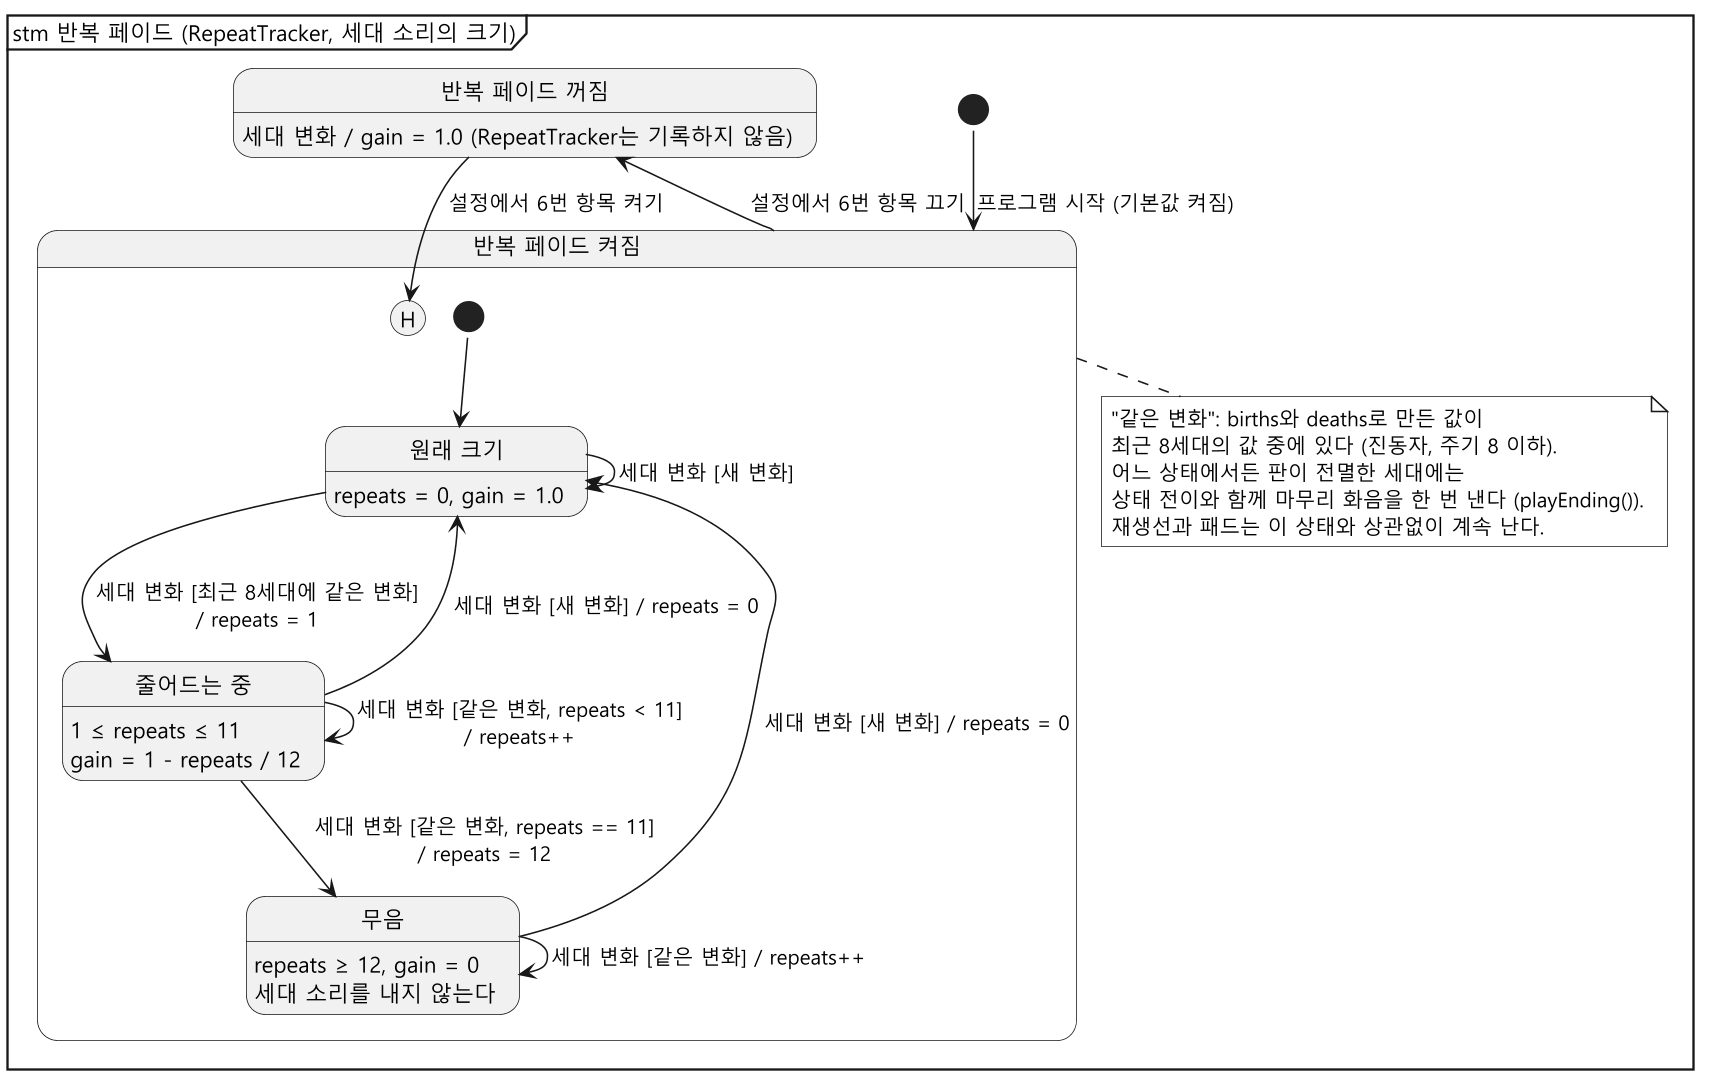

The diagram above was rendered by PlantUML. Its source (embedded in the PNG):
@startuml state-fade
!pragma layout smetana
skinparam monochrome true
skinparam dpi 150
skinparam shadowing false
skinparam defaultFontName "Malgun Gothic"
hide empty description
mainframe stm 반복 페이드 (RepeatTracker, 세대 소리의 크기)

state "반복 페이드 꺼짐" as FadeOff
FadeOff : 세대 변화 / gain = 1.0 (RepeatTracker는 기록하지 않음)

state "반복 페이드 켜짐" as FadeOn {
  state "원래 크기" as Full
  Full : repeats = 0, gain = 1.0

  state "줄어드는 중" as Fading
  Fading : 1 ≤ repeats ≤ 11
  Fading : gain = 1 - repeats / 12

  state "무음" as Silent
  Silent : repeats ≥ 12, gain = 0
  Silent : 세대 소리를 내지 않는다

  [*] --> Full
  Full --> Full : 세대 변화 [새 변화]
  Full --> Fading : 세대 변화 [최근 8세대에 같은 변화]\n/ repeats = 1
  Fading --> Fading : 세대 변화 [같은 변화, repeats < 11]\n/ repeats++
  Fading --> Silent : 세대 변화 [같은 변화, repeats == 11]\n/ repeats = 12
  Silent --> Silent : 세대 변화 [같은 변화] / repeats++
  Fading --> Full : 세대 변화 [새 변화] / repeats = 0
  Silent --> Full : 세대 변화 [새 변화] / repeats = 0

  state "H" as Hist <<history>>
}

[*] --> FadeOn : 프로그램 시작 (기본값 켜짐)
FadeOn --> FadeOff : 설정에서 6번 항목 끄기
FadeOff --> Hist : 설정에서 6번 항목 켜기

note bottom of FadeOn
  "같은 변화": births와 deaths로 만든 값이
  최근 8세대의 값 중에 있다 (진동자, 주기 8 이하).
  어느 상태에서든 판이 전멸한 세대에는
  상태 전이와 함께 마무리 화음을 한 번 낸다 (playEnding()).
  재생선과 패드는 이 상태와 상관없이 계속 난다.
end note
@enduml